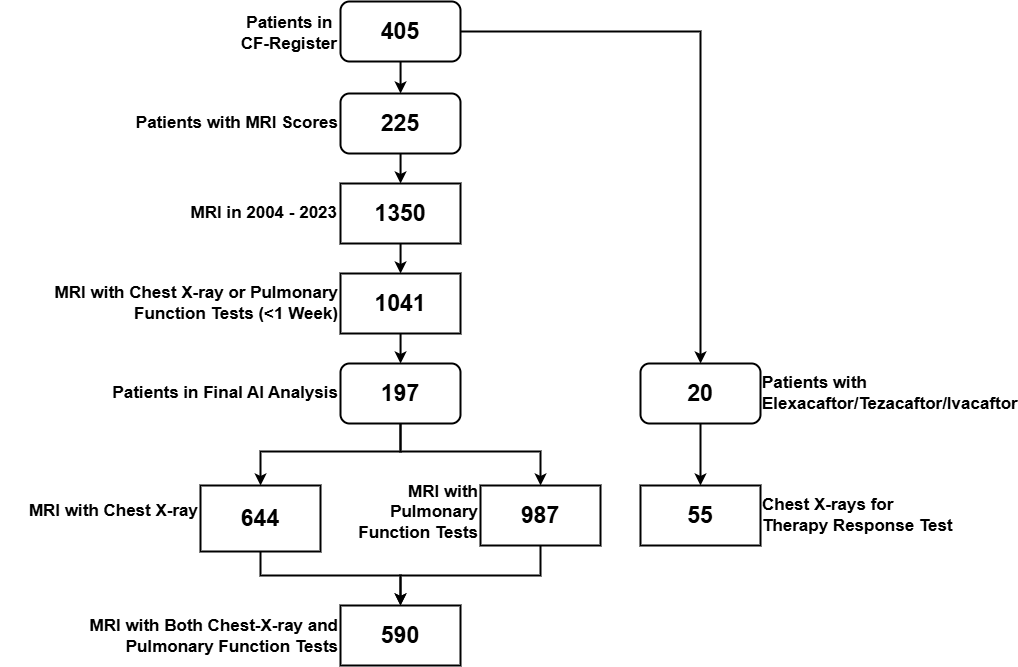

The diagram above was exported from draw.io. Its source (the exported page's mxGraphModel, read from the mxfile embedded in the PNG):
<mxGraphModel dx="2505" dy="924" grid="1" gridSize="10" guides="1" tooltips="1" connect="1" arrows="1" fold="1" page="1" pageScale="1" pageWidth="827" pageHeight="1169" math="0" shadow="0">
  <root>
    <mxCell id="0" />
    <mxCell id="1" parent="0" />
    <mxCell id="mS_3zTYztV7sOtqsyqEx-12" value="" style="edgeStyle=orthogonalEdgeStyle;rounded=0;orthogonalLoop=1;jettySize=auto;html=1;fontSize=23;fontStyle=1;strokeWidth=2;" parent="1" source="mS_3zTYztV7sOtqsyqEx-3" target="mS_3zTYztV7sOtqsyqEx-5" edge="1">
      <mxGeometry relative="1" as="geometry" />
    </mxCell>
    <mxCell id="mS_3zTYztV7sOtqsyqEx-3" value="225" style="rounded=1;whiteSpace=wrap;html=1;fontSize=23;fontStyle=1;strokeWidth=2;" parent="1" vertex="1">
      <mxGeometry x="180" y="152" width="120" height="60" as="geometry" />
    </mxCell>
    <mxCell id="mS_3zTYztV7sOtqsyqEx-15" style="edgeStyle=orthogonalEdgeStyle;rounded=0;orthogonalLoop=1;jettySize=auto;html=1;fontSize=13;fontStyle=1;strokeWidth=2;" parent="1" source="mS_3zTYztV7sOtqsyqEx-4" target="mS_3zTYztV7sOtqsyqEx-7" edge="1">
      <mxGeometry relative="1" as="geometry">
        <Array as="points">
          <mxPoint x="240" y="510" />
          <mxPoint x="100" y="510" />
        </Array>
      </mxGeometry>
    </mxCell>
    <mxCell id="mS_3zTYztV7sOtqsyqEx-16" style="edgeStyle=orthogonalEdgeStyle;rounded=0;orthogonalLoop=1;jettySize=auto;html=1;fontSize=13;fontStyle=1;strokeWidth=2;" parent="1" source="mS_3zTYztV7sOtqsyqEx-4" target="mS_3zTYztV7sOtqsyqEx-8" edge="1">
      <mxGeometry relative="1" as="geometry">
        <Array as="points">
          <mxPoint x="240" y="510" />
          <mxPoint x="380" y="510" />
        </Array>
      </mxGeometry>
    </mxCell>
    <mxCell id="mS_3zTYztV7sOtqsyqEx-4" value="197" style="rounded=1;whiteSpace=wrap;html=1;fontSize=23;fontStyle=1;strokeWidth=2;" parent="1" vertex="1">
      <mxGeometry x="180" y="422" width="120" height="60" as="geometry" />
    </mxCell>
    <mxCell id="mS_3zTYztV7sOtqsyqEx-13" value="" style="edgeStyle=orthogonalEdgeStyle;rounded=0;orthogonalLoop=1;jettySize=auto;html=1;fontSize=23;fontStyle=1;strokeWidth=2;" parent="1" source="mS_3zTYztV7sOtqsyqEx-5" target="mS_3zTYztV7sOtqsyqEx-6" edge="1">
      <mxGeometry relative="1" as="geometry" />
    </mxCell>
    <mxCell id="mS_3zTYztV7sOtqsyqEx-5" value="1350" style="rounded=0;whiteSpace=wrap;html=1;fontSize=23;fontStyle=1;strokeWidth=2;" parent="1" vertex="1">
      <mxGeometry x="180" y="242" width="120" height="60" as="geometry" />
    </mxCell>
    <mxCell id="mS_3zTYztV7sOtqsyqEx-14" value="" style="edgeStyle=orthogonalEdgeStyle;rounded=0;orthogonalLoop=1;jettySize=auto;html=1;fontSize=23;fontStyle=1;strokeWidth=2;" parent="1" source="mS_3zTYztV7sOtqsyqEx-6" target="mS_3zTYztV7sOtqsyqEx-4" edge="1">
      <mxGeometry relative="1" as="geometry" />
    </mxCell>
    <mxCell id="mS_3zTYztV7sOtqsyqEx-6" value="1041" style="rounded=0;whiteSpace=wrap;html=1;fontSize=23;fontStyle=1;strokeWidth=2;" parent="1" vertex="1">
      <mxGeometry x="180" y="332" width="120" height="60" as="geometry" />
    </mxCell>
    <mxCell id="mS_3zTYztV7sOtqsyqEx-17" style="edgeStyle=orthogonalEdgeStyle;rounded=0;orthogonalLoop=1;jettySize=auto;html=1;entryX=0.5;entryY=0;entryDx=0;entryDy=0;fontSize=13;fontStyle=1;strokeWidth=2;" parent="1" source="mS_3zTYztV7sOtqsyqEx-7" target="mS_3zTYztV7sOtqsyqEx-9" edge="1">
      <mxGeometry relative="1" as="geometry">
        <Array as="points">
          <mxPoint x="100" y="634" />
          <mxPoint x="240" y="634" />
        </Array>
      </mxGeometry>
    </mxCell>
    <mxCell id="mS_3zTYztV7sOtqsyqEx-7" value="644" style="rounded=0;whiteSpace=wrap;html=1;fontSize=23;fontStyle=1;strokeWidth=2;" parent="1" vertex="1">
      <mxGeometry x="40" y="544" width="120" height="66" as="geometry" />
    </mxCell>
    <mxCell id="mS_3zTYztV7sOtqsyqEx-18" style="edgeStyle=orthogonalEdgeStyle;rounded=0;orthogonalLoop=1;jettySize=auto;html=1;entryX=0.5;entryY=0;entryDx=0;entryDy=0;fontSize=13;fontStyle=1;strokeWidth=2;" parent="1" source="mS_3zTYztV7sOtqsyqEx-8" edge="1">
      <mxGeometry relative="1" as="geometry">
        <mxPoint x="240" y="664" as="targetPoint" />
        <Array as="points">
          <mxPoint x="380" y="634" />
          <mxPoint x="240" y="634" />
        </Array>
      </mxGeometry>
    </mxCell>
    <mxCell id="mS_3zTYztV7sOtqsyqEx-8" value="987" style="rounded=0;whiteSpace=wrap;html=1;fontSize=23;fontStyle=1;strokeWidth=2;" parent="1" vertex="1">
      <mxGeometry x="320" y="544" width="120" height="60" as="geometry" />
    </mxCell>
    <mxCell id="mS_3zTYztV7sOtqsyqEx-9" value="590" style="rounded=0;whiteSpace=wrap;html=1;fontSize=23;fontStyle=1;strokeWidth=2;" parent="1" vertex="1">
      <mxGeometry x="180" y="664" width="120" height="60" as="geometry" />
    </mxCell>
    <mxCell id="mS_3zTYztV7sOtqsyqEx-11" value="" style="edgeStyle=orthogonalEdgeStyle;rounded=0;orthogonalLoop=1;jettySize=auto;html=1;fontSize=23;fontStyle=1;strokeWidth=2;" parent="1" source="mS_3zTYztV7sOtqsyqEx-10" target="mS_3zTYztV7sOtqsyqEx-3" edge="1">
      <mxGeometry relative="1" as="geometry" />
    </mxCell>
    <mxCell id="mS_3zTYztV7sOtqsyqEx-29" style="edgeStyle=orthogonalEdgeStyle;rounded=0;orthogonalLoop=1;jettySize=auto;html=1;fontSize=13;fontStyle=1;strokeWidth=2;" parent="1" source="mS_3zTYztV7sOtqsyqEx-10" target="mS_3zTYztV7sOtqsyqEx-28" edge="1">
      <mxGeometry relative="1" as="geometry" />
    </mxCell>
    <mxCell id="mS_3zTYztV7sOtqsyqEx-10" value="405" style="rounded=1;whiteSpace=wrap;html=1;fontSize=23;fontStyle=1;strokeWidth=2;" parent="1" vertex="1">
      <mxGeometry x="180" y="60" width="120" height="60" as="geometry" />
    </mxCell>
    <mxCell id="mS_3zTYztV7sOtqsyqEx-19" value="Patients in&amp;nbsp;&lt;div&gt;CF-Register&lt;/div&gt;" style="text;html=1;align=right;verticalAlign=middle;whiteSpace=wrap;rounded=0;fontSize=17;fontStyle=1;strokeWidth=2;" parent="1" vertex="1">
      <mxGeometry x="39" y="69" width="140" height="45" as="geometry" />
    </mxCell>
    <mxCell id="mS_3zTYztV7sOtqsyqEx-20" value="Patients with MRI Scores" style="text;html=1;align=right;verticalAlign=middle;whiteSpace=wrap;rounded=0;fontSize=17;fontStyle=1;strokeWidth=2;" parent="1" vertex="1">
      <mxGeometry x="-50" y="167" width="230" height="30" as="geometry" />
    </mxCell>
    <mxCell id="mS_3zTYztV7sOtqsyqEx-21" value="MRI in 2004 - 2023" style="text;html=1;align=right;verticalAlign=middle;whiteSpace=wrap;rounded=0;fontSize=17;fontStyle=1;strokeWidth=2;" parent="1" vertex="1">
      <mxGeometry x="10" y="257" width="169" height="30" as="geometry" />
    </mxCell>
    <mxCell id="mS_3zTYztV7sOtqsyqEx-22" value="MRI with Chest X-ray or Pulmonary Function Tests (&amp;lt;1 Week)" style="text;html=1;align=right;verticalAlign=middle;whiteSpace=wrap;rounded=0;fontSize=17;fontStyle=1;strokeWidth=2;" parent="1" vertex="1">
      <mxGeometry x="-110" y="347" width="290" height="30" as="geometry" />
    </mxCell>
    <mxCell id="mS_3zTYztV7sOtqsyqEx-23" value="Patients in Final AI Analysis" style="text;html=1;align=right;verticalAlign=middle;whiteSpace=wrap;rounded=0;fontSize=17;fontStyle=1;strokeWidth=2;" parent="1" vertex="1">
      <mxGeometry x="-70" y="437" width="250" height="30" as="geometry" />
    </mxCell>
    <mxCell id="mS_3zTYztV7sOtqsyqEx-24" value="MRI with Chest X-ray" style="text;html=1;align=right;verticalAlign=middle;whiteSpace=wrap;rounded=0;fontSize=17;fontStyle=1;strokeWidth=2;" parent="1" vertex="1">
      <mxGeometry x="-160" y="555" width="200" height="30" as="geometry" />
    </mxCell>
    <mxCell id="mS_3zTYztV7sOtqsyqEx-25" value="MRI with Pulmonary Function Tests" style="text;html=1;align=right;verticalAlign=middle;whiteSpace=wrap;rounded=0;fontSize=17;fontStyle=1;strokeWidth=2;" parent="1" vertex="1">
      <mxGeometry x="160" y="556" width="160" height="30" as="geometry" />
    </mxCell>
    <mxCell id="mS_3zTYztV7sOtqsyqEx-27" value="MRI with Both Chest-X-ray and Pulmonary Function Tests" style="text;html=1;align=right;verticalAlign=middle;whiteSpace=wrap;rounded=0;fontSize=17;fontStyle=1;strokeWidth=2;" parent="1" vertex="1">
      <mxGeometry x="-100" y="679" width="280" height="31" as="geometry" />
    </mxCell>
    <mxCell id="mS_3zTYztV7sOtqsyqEx-35" value="" style="edgeStyle=orthogonalEdgeStyle;rounded=0;orthogonalLoop=1;jettySize=auto;html=1;fontSize=13;fontStyle=1;strokeWidth=2;" parent="1" source="mS_3zTYztV7sOtqsyqEx-28" target="mS_3zTYztV7sOtqsyqEx-34" edge="1">
      <mxGeometry relative="1" as="geometry" />
    </mxCell>
    <mxCell id="mS_3zTYztV7sOtqsyqEx-28" value="20" style="rounded=1;whiteSpace=wrap;html=1;fontSize=23;fontStyle=1;strokeWidth=2;" parent="1" vertex="1">
      <mxGeometry x="480" y="422" width="120" height="60" as="geometry" />
    </mxCell>
    <mxCell id="mS_3zTYztV7sOtqsyqEx-30" value="Patients with Elexacaftor/Tezacaftor/Ivacaftor" style="text;html=1;align=left;verticalAlign=middle;whiteSpace=wrap;rounded=0;fontSize=17;fontStyle=1;strokeWidth=2;" parent="1" vertex="1">
      <mxGeometry x="600" y="437" width="209" height="30" as="geometry" />
    </mxCell>
    <mxCell id="mS_3zTYztV7sOtqsyqEx-34" value="55" style="rounded=0;whiteSpace=wrap;html=1;fontSize=23;fontStyle=1;strokeWidth=2;" parent="1" vertex="1">
      <mxGeometry x="480" y="544" width="120" height="60" as="geometry" />
    </mxCell>
    <mxCell id="mS_3zTYztV7sOtqsyqEx-36" value="Chest X-rays for Therapy Response Test" style="text;html=1;align=left;verticalAlign=middle;whiteSpace=wrap;rounded=0;fontSize=17;fontStyle=1;strokeWidth=2;" parent="1" vertex="1">
      <mxGeometry x="600" y="559" width="200" height="30" as="geometry" />
    </mxCell>
  </root>
</mxGraphModel>